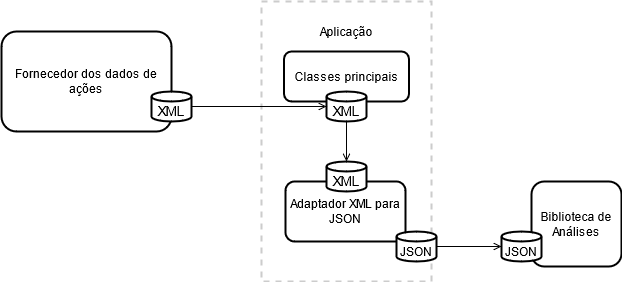

The diagram above was exported from draw.io. Its source (the exported page's mxGraphModel, read from the mxfile embedded in the PNG):
<mxGraphModel dx="868" dy="479" grid="1" gridSize="10" guides="1" tooltips="1" connect="1" arrows="1" fold="1" page="1" pageScale="1" pageWidth="827" pageHeight="1169" math="0" shadow="0">
  <root>
    <mxCell id="0" />
    <mxCell id="1" parent="0" />
    <mxCell id="9-Pm-nsX0sozYWDgpxDP-15" value="&lt;div&gt;Fornecedor dos dados de ações&lt;/div&gt;" style="html=1;rounded=1;strokeWidth=2;whiteSpace=wrap;" vertex="1" parent="1">
      <mxGeometry x="70" y="210" width="170" height="100" as="geometry" />
    </mxCell>
    <mxCell id="9-Pm-nsX0sozYWDgpxDP-17" value="&lt;font size=&quot;1&quot;&gt;&lt;span style=&quot;font-size: 14px&quot;&gt;XML&lt;/span&gt;&lt;/font&gt;" style="strokeWidth=2;html=1;shape=mxgraph.flowchart.database;whiteSpace=wrap;rounded=1;verticalAlign=bottom;" vertex="1" parent="1">
      <mxGeometry x="220" y="270" width="40" height="30" as="geometry" />
    </mxCell>
    <mxCell id="9-Pm-nsX0sozYWDgpxDP-19" value="" style="rounded=0;whiteSpace=wrap;html=1;strokeWidth=2;dashed=1;strokeColor=#CCCCCC;" vertex="1" parent="1">
      <mxGeometry x="330" y="180" width="170" height="280" as="geometry" />
    </mxCell>
    <mxCell id="9-Pm-nsX0sozYWDgpxDP-21" value="Aplicação" style="text;html=1;strokeColor=none;fillColor=none;align=center;verticalAlign=middle;whiteSpace=wrap;rounded=0;dashed=1;" vertex="1" parent="1">
      <mxGeometry x="375" y="200" width="80" height="20" as="geometry" />
    </mxCell>
    <mxCell id="9-Pm-nsX0sozYWDgpxDP-23" value="Classes principais" style="html=1;rounded=1;strokeWidth=2;whiteSpace=wrap;" vertex="1" parent="1">
      <mxGeometry x="352.5" y="230" width="125" height="50" as="geometry" />
    </mxCell>
    <mxCell id="9-Pm-nsX0sozYWDgpxDP-24" value="Adaptador XML para JSON" style="html=1;rounded=1;strokeWidth=2;whiteSpace=wrap;" vertex="1" parent="1">
      <mxGeometry x="354" y="360" width="120" height="60" as="geometry" />
    </mxCell>
    <mxCell id="9-Pm-nsX0sozYWDgpxDP-30" style="edgeStyle=none;rounded=0;orthogonalLoop=1;jettySize=auto;html=1;exitX=0.5;exitY=1;exitDx=0;exitDy=0;exitPerimeter=0;startArrow=none;startFill=0;endArrow=open;endFill=0;strokeWidth=1;" edge="1" parent="1" source="9-Pm-nsX0sozYWDgpxDP-20" target="9-Pm-nsX0sozYWDgpxDP-28">
      <mxGeometry relative="1" as="geometry" />
    </mxCell>
    <mxCell id="9-Pm-nsX0sozYWDgpxDP-20" value="&lt;font size=&quot;1&quot;&gt;&lt;span style=&quot;font-size: 14px&quot;&gt;XML&lt;/span&gt;&lt;/font&gt;" style="strokeWidth=2;html=1;shape=mxgraph.flowchart.database;whiteSpace=wrap;rounded=1;verticalAlign=bottom;" vertex="1" parent="1">
      <mxGeometry x="395" y="270" width="40" height="30" as="geometry" />
    </mxCell>
    <mxCell id="9-Pm-nsX0sozYWDgpxDP-28" value="&lt;font size=&quot;1&quot;&gt;&lt;span style=&quot;font-size: 14px&quot;&gt;XML&lt;/span&gt;&lt;/font&gt;" style="strokeWidth=2;html=1;shape=mxgraph.flowchart.database;whiteSpace=wrap;rounded=1;verticalAlign=bottom;" vertex="1" parent="1">
      <mxGeometry x="395" y="340" width="40" height="30" as="geometry" />
    </mxCell>
    <mxCell id="9-Pm-nsX0sozYWDgpxDP-18" style="edgeStyle=none;rounded=0;orthogonalLoop=1;jettySize=auto;html=1;startArrow=none;startFill=0;endArrow=open;endFill=0;strokeWidth=1;entryX=0;entryY=0.5;entryDx=0;entryDy=0;entryPerimeter=0;" edge="1" parent="1" source="9-Pm-nsX0sozYWDgpxDP-17" target="9-Pm-nsX0sozYWDgpxDP-20">
      <mxGeometry relative="1" as="geometry">
        <mxPoint x="300" y="285" as="targetPoint" />
      </mxGeometry>
    </mxCell>
    <mxCell id="9-Pm-nsX0sozYWDgpxDP-34" style="edgeStyle=none;rounded=0;orthogonalLoop=1;jettySize=auto;html=1;startArrow=none;startFill=0;endArrow=open;endFill=0;strokeWidth=1;" edge="1" parent="1" source="9-Pm-nsX0sozYWDgpxDP-33" target="9-Pm-nsX0sozYWDgpxDP-31">
      <mxGeometry relative="1" as="geometry" />
    </mxCell>
    <mxCell id="9-Pm-nsX0sozYWDgpxDP-33" value="JSON" style="strokeWidth=2;html=1;shape=mxgraph.flowchart.database;whiteSpace=wrap;rounded=1;verticalAlign=bottom;" vertex="1" parent="1">
      <mxGeometry x="465" y="410" width="40" height="30" as="geometry" />
    </mxCell>
    <mxCell id="9-Pm-nsX0sozYWDgpxDP-35" value="Biblioteca de Análises" style="html=1;rounded=1;strokeWidth=2;whiteSpace=wrap;" vertex="1" parent="1">
      <mxGeometry x="600" y="360" width="90" height="85" as="geometry" />
    </mxCell>
    <mxCell id="9-Pm-nsX0sozYWDgpxDP-31" value="JSON" style="strokeWidth=2;html=1;shape=mxgraph.flowchart.database;whiteSpace=wrap;rounded=1;verticalAlign=bottom;" vertex="1" parent="1">
      <mxGeometry x="570" y="410" width="40" height="30" as="geometry" />
    </mxCell>
  </root>
</mxGraphModel>